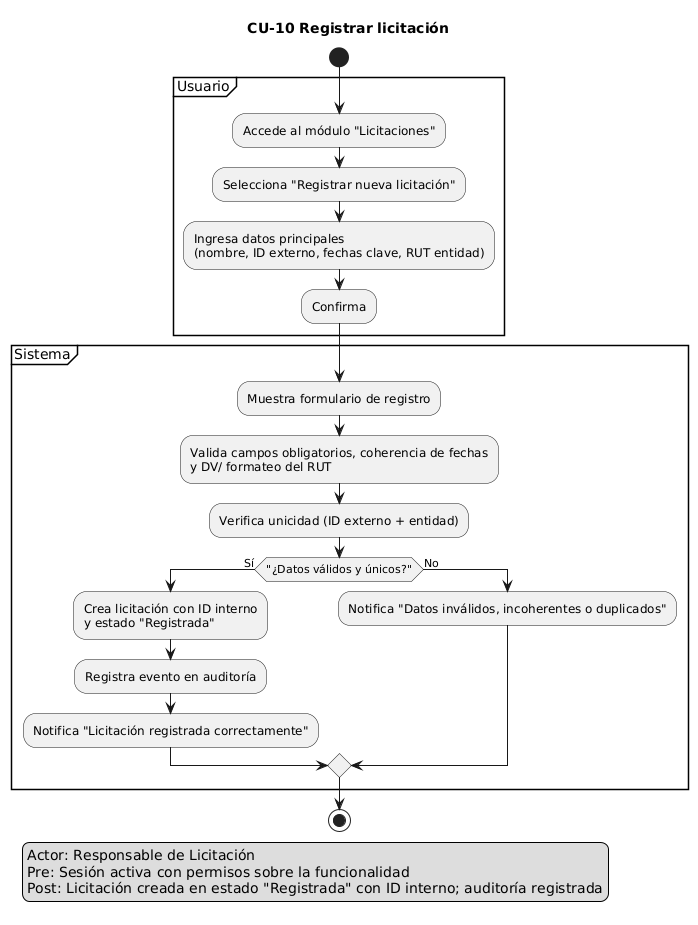

The diagram above was rendered by PlantUML. Its source (embedded in the PNG):
@startuml
title CU-10 Registrar licitación
skinparam shadowing false

start
legend left
Actor: Responsable de Licitación
Pre: Sesión activa con permisos sobre la funcionalidad
Post: Licitación creada en estado "Registrada" con ID interno; auditoría registrada
endlegend

partition "Usuario" {
  :Accede al módulo "Licitaciones";
  :Selecciona "Registrar nueva licitación";
  :Ingresa datos principales\n(nombre, ID externo, fechas clave, RUT entidad);
  :Confirma;
}
partition "Sistema" {
  :Muestra formulario de registro;
  :Valida campos obligatorios, coherencia de fechas\ny DV/ formateo del RUT;
  :Verifica unicidad (ID externo + entidad);
  if ("¿Datos válidos y únicos?") then (Sí)
    :Crea licitación con ID interno\ny estado "Registrada";
    :Registra evento en auditoría;
    :Notifica "Licitación registrada correctamente";
  else (No)
    :Notifica "Datos inválidos, incoherentes o duplicados";
  endif
}
stop
@enduml